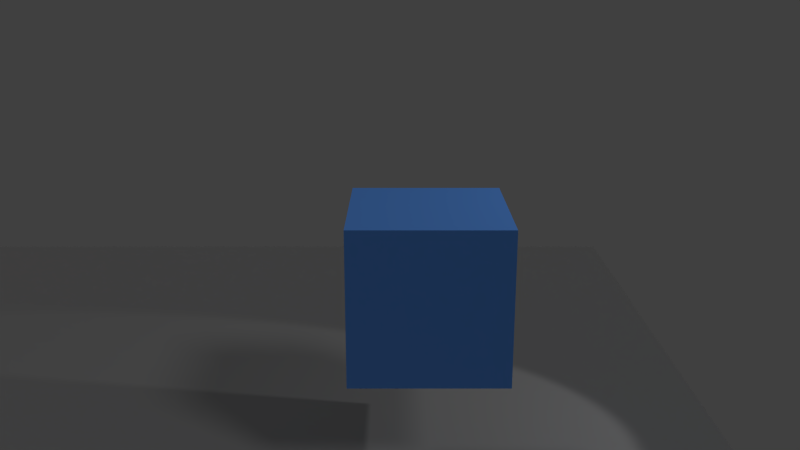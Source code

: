 # Source: game_end_HUD.blend  (saved by Blender 2.73.0; exported with 4.5.12 LTS)
import bpy
from mathutils import Matrix  # noqa: F401  (used for matrix-valued properties, if any)

bpy.ops.wm.read_factory_settings(use_empty=True)
scene = bpy.context.scene
scene.name = 'Scene'

# ---- collections
col_collection_1_001 = bpy.data.collections.new('Collection 1.001'); scene.collection.children.link(col_collection_1_001)

# ---- materials (node trees are filled in below, after node groups)
mat_gray = bpy.data.materials.new('gray')
mat_gray.alpha_threshold = 0.0
mat_gray.use_transparent_shadow = False
mat_gray.diffuse_color = (0.214, 0.214, 0.214, 1.0)
mat_gray.roughness = 0.5
mat_gray.specular_intensity = 0.1
mat_player = bpy.data.materials.new('player')
mat_player.alpha_threshold = 0.0
mat_player.use_transparent_shadow = False
mat_player.diffuse_color = (0.08877, 0.2514, 0.6817, 1.0)
mat_player.roughness = 0.5
mat_player.specular_intensity = 0.3
mat_end_game_plane = bpy.data.materials.new('end game plane')
mat_end_game_plane.alpha_threshold = 0.0
mat_end_game_plane.use_transparent_shadow = False
mat_end_game_plane.diffuse_color = (0.6232, 0.01289, 0.01289, 1.0)
mat_end_game_plane.roughness = 0.5

# ---- material node trees

# ---- world
world_world = bpy.data.worlds.new('World'); scene.world = world_world
world_world.color = (0.05088, 0.05088, 0.05088)
world_world.use_sun_shadow = False
world_world.sun_shadow_jitter_overblur = 0.0
world_world.cycles.sampling_method = 'MANUAL'
world_world.cycles.sample_map_resolution = 256

# ---- cameras
cam_camera_002 = bpy.data.cameras.new('Camera.002')
cam_camera_002.clip_end = 100.0
cam_camera_002.lens = 35.0
cam_camera_002.sensor_width = 32.0
cam_camera_002.sensor_height = 18.0
cam_camera_002.display_size = 2.0
cam_camera_002.dof.focus_distance = 0.0
cam_camera_002.dof.aperture_fstop = 128.0

# ---- lights
light_point_002 = bpy.data.lights.new('Point.002', 'SUN')
light_point_002.transmission_factor = 0.0
light_point_002.angle = 0.1993
light_point_002.energy = 0.4
light_point_002.shadow_buffer_clip_start = 0.5
light_point_002.shadow_soft_size = 0.1
light_point_002.shadow_cascade_max_distance = 1000.0
light_point_002.cycles.use_multiple_importance_sampling = False
light_point_001 = bpy.data.lights.new('Point.001', 'SUN')
light_point_001.transmission_factor = 0.0
light_point_001.angle = 0.1993
light_point_001.energy = 0.4
light_point_001.shadow_buffer_clip_start = 0.5
light_point_001.shadow_soft_size = 0.1
light_point_001.shadow_cascade_max_distance = 1000.0
light_point_001.cycles.use_multiple_importance_sampling = False
light_point = bpy.data.lights.new('Point', 'SPOT')
light_point.transmission_factor = 0.0
light_point.cutoff_distance = 11.0
light_point.energy = 500.0
light_point.shadow_buffer_clip_start = 0.5
light_point.shadow_soft_size = 0.1
light_point.shadow_maximum_resolution = 0.006
light_point.use_absolute_resolution = True
light_point.cycles.use_multiple_importance_sampling = False

# ---- meshes
me_plane_003 = bpy.data.meshes.new('Plane.003')
me_plane_003.from_pydata([(-9.0, -9.0, 0.0), (9.0, -9.0, 0.0), (-9.0, 9.0, 0.0), (9.0, 9.0, 0.0)], [], [(0, 1, 3, 2)])
me_plane_003.materials.append(mat_gray)
me_plane_003.use_remesh_preserve_volume = False
me_plane_003.use_remesh_preserve_attributes = False
me_plane_003.use_mirror_vertex_groups = False
me_plane_003.update()
me_cube = bpy.data.meshes.new('Cube')
me_cube.from_pydata([(-1.0, -1.0, -1.0), (-1.0, 1.0, -1.0), (1.0, 1.0, -1.0), (1.0, -1.0, -1.0), (-1.0, -1.0, 1.0), (-1.0, 1.0, 1.0), (1.0, 1.0, 1.0), (1.0, -1.0, 1.0), (0.0, 1.0, 1.0), (0.0, 1.0, -1.0), (0.0, -1.0, 1.0), (0.0, -1.0, -1.0), (-1.0, 0.0, 1.0), (-1.0, 0.0, -1.0), (1.0, 0.0, 1.0), (1.0, 0.0, -1.0), (0.0, 0.0, 1.0), (0.0, 0.0, -1.0)], [], [(12, 5, 1, 13), (8, 6, 2, 9), (14, 7, 3, 15), (10, 4, 0, 11), (17, 9, 2, 15), (16, 8, 5, 12), (14, 6, 8, 16), (13, 1, 9, 17), (7, 10, 11, 3), (5, 8, 9, 1), (0, 13, 17, 11), (7, 14, 16, 10), (10, 16, 12, 4), (11, 17, 15, 3), (6, 14, 15, 2), (4, 12, 13, 0)])
me_cube.materials.append(mat_player)
me_cube.use_remesh_preserve_volume = False
me_cube.use_remesh_preserve_attributes = False
me_cube.use_mirror_vertex_groups = False
me_cube.update()
me_plane_002 = bpy.data.meshes.new('Plane.002')
me_plane_002.from_pydata([(0.0, -1.0, 1.0), (2.384e-07, -1.0, -1.0), (-2.384e-07, 1.0, 1.0), (0.0, 1.0, -1.0)], [], [(0, 1, 3, 2)])
me_plane_002.materials.append(mat_end_game_plane)
me_plane_002.use_remesh_preserve_volume = False
me_plane_002.use_remesh_preserve_attributes = False
me_plane_002.use_mirror_vertex_groups = False
me_plane_002.update()

# ---- objects
ob_sun_001 = bpy.data.objects.new('sun.001', light_point_002)
ob_sun = bpy.data.objects.new('sun', light_point_001)
ob_floor = bpy.data.objects.new('floor', me_plane_003)
ob_player = bpy.data.objects.new('player', me_cube)
ob_point = bpy.data.objects.new('Point', light_point)
ob_camera_001 = bpy.data.objects.new('Camera.001', cam_camera_002)
ob_end = bpy.data.objects.new('end', me_plane_002)

# ---- transforms, parenting, visibility, modifiers, constraints
ob_sun_001.location = (0.0, 0.0, 5.013)
ob_sun_001.rotation_euler = (6.631e-08, 0.8372, -3.909)
ob_sun_001.lineart.crease_threshold = 0.0
ob_sun.location = (0.0, 0.0, 5.013)
ob_sun.rotation_euler = (6.631e-08, 0.8372, -0.7235)
ob_sun.lineart.crease_threshold = 0.0
ob_floor.location = (0.0, 0.0, 0.0)
ob_floor.lineart.crease_threshold = 0.0
ob_player.location = (4.813, 0.0, 2.426)
ob_player.lineart.crease_threshold = 0.0
ob_point.parent = ob_player
ob_point.matrix_parent_inverse = Matrix(((1.0, 0.0, 0.0, -4.813), (0.0, 1.0, 0.0, -0.0), (0.0, 0.0, 1.0, -3.426), (0.0, 0.0, 0.0, 1.0)))
ob_point.location = (11.58, 0.06963, 6.937)
ob_point.rotation_euler = (9.81e-08, 0.9545, 1.897e-07)
ob_point.lineart.crease_threshold = 0.0
ob_camera_001.parent = ob_player
ob_camera_001.matrix_parent_inverse = Matrix(((1.0, 0.0, 0.0, -4.813), (0.0, 1.0, 0.0, -0.0), (0.0, 0.0, 1.0, -2.426), (0.0, 0.0, 0.0, 1.0)))
ob_camera_001.location = (4.459, -10.59, 6.329)
ob_camera_001.rotation_euler = (1.283, 2.129e-16, 1.59e-16)
ob_camera_001.lineart.crease_threshold = 0.0
ob_end.location = (-7.999, 7.771, 1.073)
ob_end.rotation_euler = (0.0, -0.0, -0.7854)
ob_end.lineart.crease_threshold = 0.0

# ---- collection membership
col_collection_1_001.objects.link(ob_sun_001)
col_collection_1_001.objects.link(ob_sun)
col_collection_1_001.objects.link(ob_floor)
col_collection_1_001.objects.link(ob_player)
col_collection_1_001.objects.link(ob_point)
col_collection_1_001.objects.link(ob_camera_001)
col_collection_1_001.objects.link(ob_end)

# ---- scene / render settings (as saved in the file)
scene.camera = ob_camera_001
scene.frame_start = 1; scene.frame_end = 250; scene.frame_set(2)
scene.render.engine = 'BLENDER_EEVEE_NEXT'
scene.render.image_settings.compression = 90
scene.render.resolution_x = 1280
scene.render.resolution_y = 720
scene.render.fps = 20
scene.render.dither_intensity = 0.0
scene.render.film_transparent = True
scene.render.bake_margin = 2
scene.render.bake_bias = 0.0
scene.cycles.use_denoising = False
scene.cycles.samples = 10
scene.cycles.sampling_pattern = 'TABULATED_SOBOL'
scene.cycles.light_sampling_threshold = 0.0
scene.cycles.use_adaptive_sampling = False
scene.cycles.use_light_tree = False
scene.cycles.blur_glossy = 0.0
scene.cycles.pixel_filter_type = 'GAUSSIAN'
scene.cycles.sample_clamp_indirect = 0.0
scene.view_settings.view_transform = 'Standard'
bpy.context.view_layer.update()
